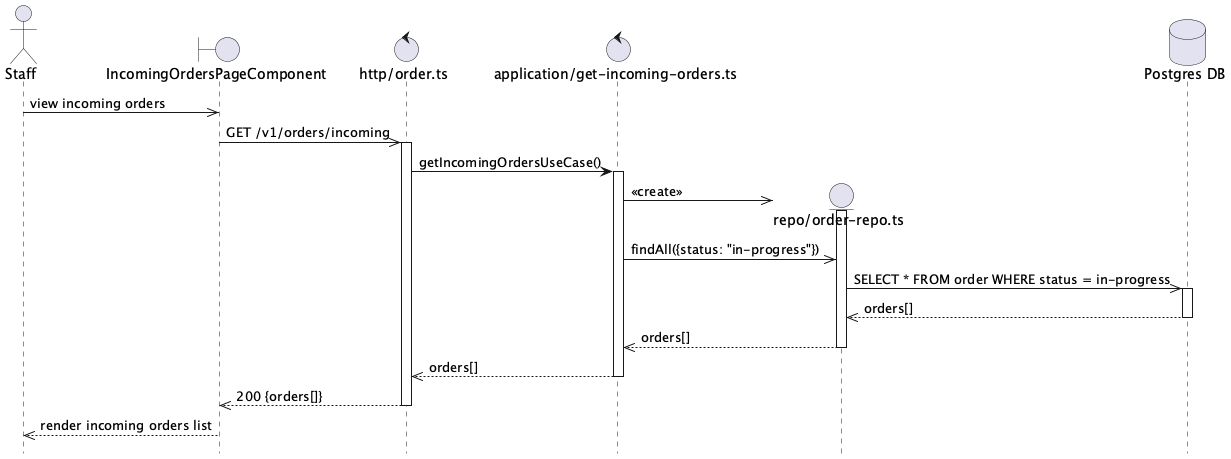

The diagram above was rendered by PlantUML. Its source (embedded in the PNG):
@startuml Order Incoming Flow
hide footbox

actor Staff

boundary "IncomingOrdersPageComponent" as Component
control "http/order.ts" as Http
control "application/get-incoming-orders.ts" as UseCase

Staff ->> Component: view incoming orders

Component ->> Http: GET /v1/orders/incoming
activate Http

Http -> UseCase: getIncomingOrdersUseCase()
activate UseCase

create entity "repo/order-repo.ts" as OrderRepo
database "Postgres DB" as DB
UseCase ->> OrderRepo: <<create>>
activate OrderRepo

UseCase ->> OrderRepo: findAll({status: "in-progress"})

OrderRepo ->> DB: SELECT * FROM order WHERE status = in-progress
activate DB
DB -->> OrderRepo: orders[]
deactivate DB

OrderRepo -->> UseCase: orders[]
deactivate OrderRepo

UseCase -->> Http: orders[]
deactivate UseCase

Http -->> Component: 200 {orders[]}
deactivate Http

Component -->> Staff: render incoming orders list

@enduml